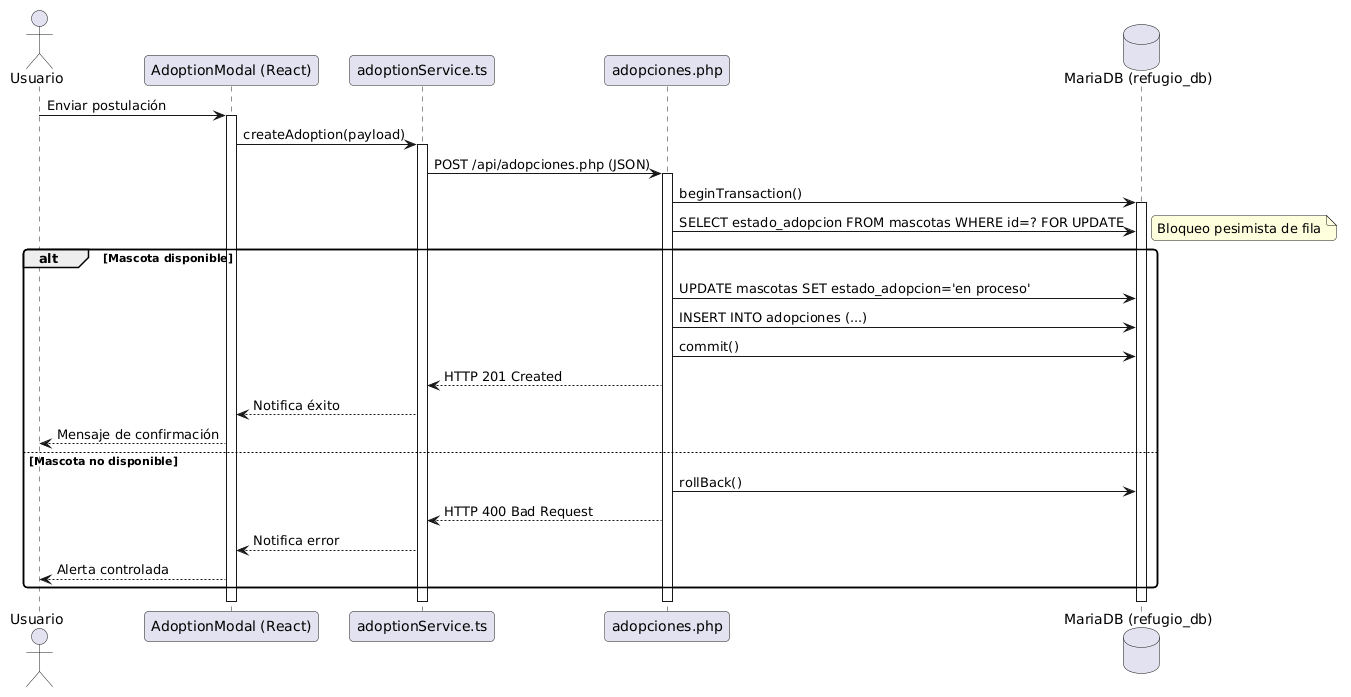

The diagram above was rendered by PlantUML. Its source (embedded in the PNG):
@startuml
skinparam backgroundColor #FFFFFF
skinparam defaultFontName Arial
skinparam roundCorner 8
skinparam shadowing false

actor "Usuario" as User
participant "AdoptionModal (React)" as UI
participant "adoptionService.ts" as Service
participant "adopciones.php" as API
database "MariaDB (refugio_db)" as DB

User -> UI : Enviar postulación
activate UI

UI -> Service : createAdoption(payload)
activate Service

Service -> API : POST /api/adopciones.php (JSON)
activate API

API -> DB : beginTransaction()
activate DB

API -> DB : SELECT estado_adopcion FROM mascotas WHERE id=? FOR UPDATE
note right: Bloqueo pesimista de fila

alt Mascota disponible
    API -> DB : UPDATE mascotas SET estado_adopcion='en proceso'
    API -> DB : INSERT INTO adopciones (...)
    API -> DB : commit()
    API --> Service : HTTP 201 Created
    Service --> UI : Notifica éxito
    UI --> User : Mensaje de confirmación
else Mascota no disponible
    API -> DB : rollBack()
    API --> Service : HTTP 400 Bad Request
    Service --> UI : Notifica error
    UI --> User : Alerta controlada
end

deactivate DB
deactivate API
deactivate Service
deactivate UI
@enduml